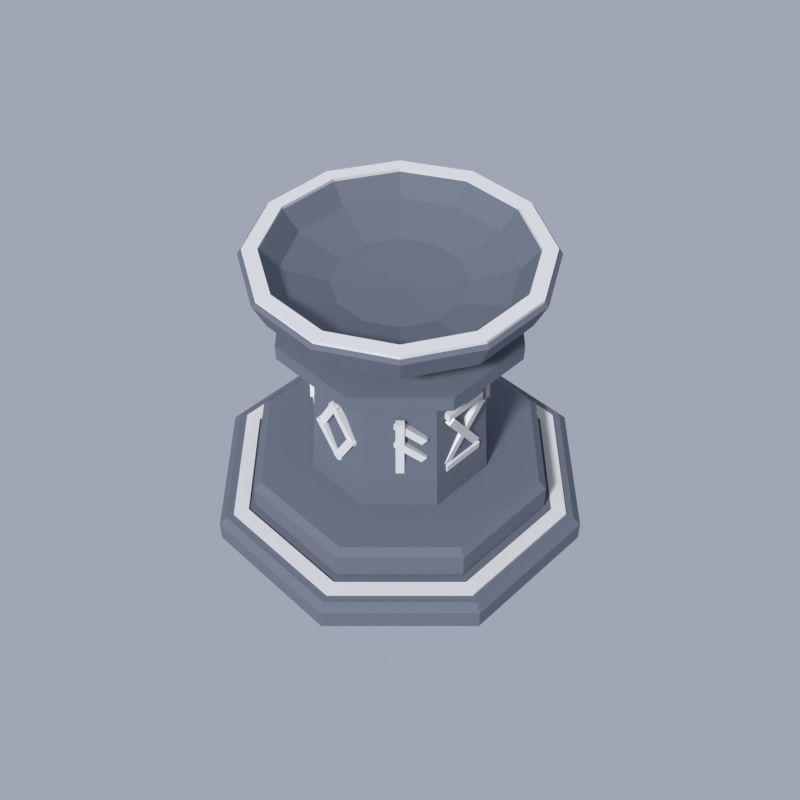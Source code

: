 # Source: Altar.blend  (saved by Blender 5.2.45; exported with 4.5.12 LTS)
import bpy
from mathutils import Matrix  # noqa: F401  (used for matrix-valued properties, if any)

bpy.ops.wm.read_factory_settings(use_empty=True)
scene = bpy.context.scene
scene.name = 'Scene'

# ---- collections
col_altar = bpy.data.collections.new('Altar'); scene.collection.children.link(col_altar)
col_previewrig = bpy.data.collections.new('PreviewRig'); scene.collection.children.link(col_previewrig)

# ---- materials (node trees are filled in below, after node groups)
mat_stone = bpy.data.materials.new('Stone')
mat_stone.diffuse_color = (0.147, 0.1683, 0.2159, 1.0)
mat_stone.roughness = 0.85
mat_playertint = bpy.data.materials.new('PlayerTint')
mat_playertint.diffuse_color = (0.6939, 0.6939, 0.6939, 1.0)
mat_playertint.roughness = 0.85

# ---- material node trees
mat_stone.use_nodes = True; mat_stone.node_tree.nodes.clear()
_N = mat_stone.node_tree.nodes; _L = mat_stone.node_tree.links
n0 = _N.new('ShaderNodeBsdfPrincipled'); n0.name = 'Principled BSDF'; n0.location = (-200, 100)
n0.inputs[0].default_value = (0.147, 0.1683, 0.2159, 1.0)
n0.inputs[2].default_value = 0.85
n0.inputs[10].default_value = 0.005
n0.inputs[13].default_value = 0.2
n0.inputs[27].default_value = (0.147, 0.1683, 0.2159, 1.0)
n1 = _N.new('ShaderNodeOutputMaterial'); n1.name = 'Material Output'; n1.location = (200, 100)
_L.new(n0.outputs[0], n1.inputs[0])
n1.is_active_output = True
mat_playertint.use_nodes = True; mat_playertint.node_tree.nodes.clear()
_N = mat_playertint.node_tree.nodes; _L = mat_playertint.node_tree.links
n0 = _N.new('ShaderNodeBsdfPrincipled'); n0.name = 'Principled BSDF'; n0.location = (-200, 100)
n0.inputs[0].default_value = (0.6939, 0.6939, 0.6939, 1.0)
n0.inputs[2].default_value = 0.85
n0.inputs[10].default_value = 0.005
n0.inputs[13].default_value = 0.2
n0.inputs[27].default_value = (0.6939, 0.6939, 0.6939, 1.0)
n1 = _N.new('ShaderNodeOutputMaterial'); n1.name = 'Material Output'; n1.location = (200, 100)
_L.new(n0.outputs[0], n1.inputs[0])
n1.is_active_output = True

# ---- world
world_previewworld = bpy.data.worlds.new('PreviewWorld'); scene.world = world_previewworld
world_previewworld.use_nodes = True; world_previewworld.node_tree.nodes.clear()
_N = world_previewworld.node_tree.nodes; _L = world_previewworld.node_tree.links
n0 = _N.new('ShaderNodeBackground'); n0.name = 'Background'; n0.location = (-200, 100)
n0.inputs[0].default_value = (0.35, 0.38, 0.45, 1.0)
n1 = _N.new('ShaderNodeOutputWorld'); n1.name = 'World Output'; n1.location = (200, 100)
_L.new(n0.outputs[0], n1.inputs[0])
n1.is_active_output = True

# ---- cameras
cam_previewcamera_001 = bpy.data.cameras.new('PreviewCamera.001')

# ---- lights
light_previewsun_001 = bpy.data.lights.new('PreviewSun.001', 'SUN')
light_previewsun_001.angle = 0.1396
light_previewsun_001.energy = 3.0

# ---- meshes
me_altar = bpy.data.meshes.new('Altar')
me_altar.from_pydata([(0.6652, 0.2755, 0.0), (0.2755, 0.6652, 0.0), (-0.2755, 0.6652, 0.0), (-0.6652, 0.2755, 0.0), (-0.6652, -0.2755, 0.0), (-0.2755, -0.6652, 0.0), (0.2755, -0.6652, 0.0), (0.6652, -0.2755, 0.0), (0.6929, 0.287, 0.03), (0.287, 0.6929, 0.03), (-0.287, 0.6929, 0.03), (-0.6929, 0.287, 0.03), (-0.6929, -0.287, 0.03), (-0.287, -0.6929, 0.03), (0.287, -0.6929, 0.03), (0.6929, -0.287, 0.03), (0.6929, 0.287, 0.11), (0.287, 0.6929, 0.11), (-0.287, 0.6929, 0.11), (-0.6929, 0.287, 0.11), (-0.6929, -0.287, 0.11), (-0.287, -0.6929, 0.11), (0.287, -0.6929, 0.11), (0.6929, -0.287, 0.11), (0.6652, 0.2755, 0.14), (0.2755, 0.6652, 0.14), (-0.2755, 0.6652, 0.14), (-0.6652, 0.2755, 0.14), (-0.6652, -0.2755, 0.14), (-0.2755, -0.6652, 0.14), (0.2755, -0.6652, 0.14), (0.6652, -0.2755, 0.14), (0.0, 0.0, 0.14), (0.5359, 0.222, 0.13), (0.222, 0.5359, 0.13), (-0.222, 0.5359, 0.13), (-0.5359, 0.222, 0.13), (-0.5359, -0.222, 0.13), (-0.222, -0.5359, 0.13), (0.222, -0.5359, 0.13), (0.5359, -0.222, 0.13), (0.5543, 0.2296, 0.155), (0.2296, 0.5543, 0.155), (-0.2296, 0.5543, 0.155), (-0.5543, 0.2296, 0.155), (-0.5543, -0.2296, 0.155), (-0.2296, -0.5543, 0.155), (0.2296, -0.5543, 0.155), (0.5543, -0.2296, 0.155), (0.5543, 0.2296, 0.255), (0.2296, 0.5543, 0.255), (-0.2296, 0.5543, 0.255), (-0.5543, 0.2296, 0.255), (-0.5543, -0.2296, 0.255), (-0.2296, -0.5543, 0.255), (0.2296, -0.5543, 0.255), (0.5543, -0.2296, 0.255), (0.5266, 0.2181, 0.28), (0.2181, 0.5266, 0.28), (-0.2181, 0.5266, 0.28), (-0.5266, 0.2181, 0.28), (-0.5266, -0.2181, 0.28), (-0.2181, -0.5266, 0.28), (0.2181, -0.5266, 0.28), (0.5266, -0.2181, 0.28), (0.0, 0.0, 0.28), (0.3326, 0.1378, 0.27), (0.1378, 0.3326, 0.27), (-0.1378, 0.3326, 0.27), (-0.3326, 0.1378, 0.27), (-0.3326, -0.1378, 0.27), (-0.1378, -0.3326, 0.27), (0.1378, -0.3326, 0.27), (0.3326, -0.1378, 0.27), (0.2956, 0.1225, 0.86), (0.1225, 0.2956, 0.86), (-0.1225, 0.2956, 0.86), (-0.2956, 0.1225, 0.86), (-0.2956, -0.1225, 0.86), (-0.1225, -0.2956, 0.86), (0.1225, -0.2956, 0.86), (0.2956, -0.1225, 0.86), (0.0, 0.0, 0.86), (0.388, 0.1607, 0.85), (0.1607, 0.388, 0.85), (-0.1607, 0.388, 0.85), (-0.388, 0.1607, 0.85), (-0.388, -0.1607, 0.85), (-0.1607, -0.388, 0.85), (0.1607, -0.388, 0.85), (0.388, -0.1607, 0.85), (0.425, 0.176, 0.875), (0.176, 0.425, 0.875), (-0.176, 0.425, 0.875), (-0.425, 0.176, 0.875), (-0.425, -0.176, 0.875), (-0.176, -0.425, 0.875), (0.176, -0.425, 0.875), (0.425, -0.176, 0.875), (0.425, 0.176, 0.935), (0.176, 0.425, 0.935), (-0.176, 0.425, 0.935), (-0.425, 0.176, 0.935), (-0.425, -0.176, 0.935), (-0.176, -0.425, 0.935), (0.176, -0.425, 0.935), (0.425, -0.176, 0.935), (0.2772, 0.1148, 0.95), (0.1148, 0.2772, 0.95), (-0.1148, 0.2772, 0.95), (-0.2772, 0.1148, 0.95), (-0.2772, -0.1148, 0.95), (-0.1148, -0.2772, 0.95), (0.1148, -0.2772, 0.95), (0.2772, -0.1148, 0.95), (0.0, 0.0, 0.95), (0.22, 0.0, 0.93), (0.1905, 0.11, 0.93), (0.11, 0.1905, 0.93), (1.347e-17, 0.22, 0.93), (-0.11, 0.1905, 0.93), (-0.1905, 0.11, 0.93), (-0.22, 2.694e-17, 0.93), (-0.1905, -0.11, 0.93), (-0.11, -0.1905, 0.93), (-4.041e-17, -0.22, 0.93), (0.11, -0.1905, 0.93), (0.1905, -0.11, 0.93), (0.38, 0.0, 0.99), (0.3291, 0.19, 0.99), (0.19, 0.3291, 0.99), (2.327e-17, 0.38, 0.99), (-0.19, 0.3291, 0.99), (-0.3291, 0.19, 0.99), (-0.38, 4.654e-17, 0.99), (-0.3291, -0.19, 0.99), (-0.19, -0.3291, 0.99), (-6.98e-17, -0.38, 0.99), (0.19, -0.3291, 0.99), (0.3291, -0.19, 0.99), (0.5, 0.0, 1.09), (0.433, 0.25, 1.09), (0.25, 0.433, 1.09), (3.062e-17, 0.5, 1.09), (-0.25, 0.433, 1.09), (-0.433, 0.25, 1.09), (-0.5, 6.123e-17, 1.09), (-0.433, -0.25, 1.09), (-0.25, -0.433, 1.09), (-9.185e-17, -0.5, 1.09), (0.25, -0.433, 1.09), (0.433, -0.25, 1.09), (0.545, 0.0, 1.19), (0.472, 0.2725, 1.19), (0.2725, 0.472, 1.19), (3.337e-17, 0.545, 1.19), (-0.2725, 0.472, 1.19), (-0.472, 0.2725, 1.19), (-0.545, 6.674e-17, 1.19), (-0.472, -0.2725, 1.19), (-0.2725, -0.472, 1.19), (-1.001e-16, -0.545, 1.19), (0.2725, -0.472, 1.19), (0.472, -0.2725, 1.19), (0.535, 0.0, 1.2), (0.4633, 0.2675, 1.2), (0.2675, 0.4633, 1.2), (3.276e-17, 0.535, 1.2), (-0.2675, 0.4633, 1.2), (-0.4633, 0.2675, 1.2), (-0.535, 6.552e-17, 1.2), (-0.4633, -0.2675, 1.2), (-0.2675, -0.4633, 1.2), (-9.828e-17, -0.535, 1.2), (0.2675, -0.4633, 1.2), (0.4633, -0.2675, 1.2), (0.47, 0.0, 1.2), (0.407, 0.235, 1.2), (0.235, 0.407, 1.2), (2.878e-17, 0.47, 1.2), (-0.235, 0.407, 1.2), (-0.407, 0.235, 1.2), (-0.47, 5.756e-17, 1.2), (-0.407, -0.235, 1.2), (-0.235, -0.407, 1.2), (-8.634e-17, -0.47, 1.2), (0.235, -0.407, 1.2), (0.407, -0.235, 1.2), (0.41, 0.0, 1.13), (0.3551, 0.205, 1.13), (0.205, 0.3551, 1.13), (2.511e-17, 0.41, 1.13), (-0.205, 0.3551, 1.13), (-0.3551, 0.205, 1.13), (-0.41, 5.021e-17, 1.13), (-0.3551, -0.205, 1.13), (-0.205, -0.3551, 1.13), (-7.532e-17, -0.41, 1.13), (0.205, -0.3551, 1.13), (0.3551, -0.205, 1.13), (0.24, 0.0, 1.075), (0.2078, 0.12, 1.075), (0.12, 0.2078, 1.075), (1.47e-17, 0.24, 1.075), (-0.12, 0.2078, 1.075), (-0.2078, 0.12, 1.075), (-0.24, 2.939e-17, 1.075), (-0.2078, -0.12, 1.075), (-0.12, -0.2078, 1.075), (-4.409e-17, -0.24, 1.075), (0.12, -0.2078, 1.075), (0.2078, -0.12, 1.075), (0.0, 0.0, 1.065), (0.582, 0.2411, 0.135), (0.2411, 0.582, 0.135), (-0.2411, 0.582, 0.135), (-0.582, 0.2411, 0.135), (-0.582, -0.2411, 0.135), (-0.2411, -0.582, 0.135), (0.2411, -0.582, 0.135), (0.582, -0.2411, 0.135), (0.6375, 0.2641, 0.135), (0.2641, 0.6375, 0.135), (-0.2641, 0.6375, 0.135), (-0.6375, 0.2641, 0.135), (-0.6375, -0.2641, 0.135), (-0.2641, -0.6375, 0.135), (0.2641, -0.6375, 0.135), (0.6375, -0.2641, 0.135), (0.6375, 0.2641, 0.148), (0.2641, 0.6375, 0.148), (-0.2641, 0.6375, 0.148), (-0.6375, 0.2641, 0.148), (-0.6375, -0.2641, 0.148), (-0.2641, -0.6375, 0.148), (0.2641, -0.6375, 0.148), (0.6375, -0.2641, 0.148), (0.582, 0.2411, 0.148), (0.2411, 0.582, 0.148), (-0.2411, 0.582, 0.148), (-0.582, 0.2411, 0.148), (-0.582, -0.2411, 0.148), (-0.2411, -0.582, 0.148), (0.2411, -0.582, 0.148), (0.582, -0.2411, 0.148), (0.475, 0.0, 1.198), (0.4114, 0.2375, 1.198), (0.2375, 0.4114, 1.198), (2.909e-17, 0.475, 1.198), (-0.2375, 0.4114, 1.198), (-0.4114, 0.2375, 1.198), (-0.475, 5.817e-17, 1.198), (-0.4114, -0.2375, 1.198), (-0.2375, -0.4114, 1.198), (-8.726e-17, -0.475, 1.198), (0.2375, -0.4114, 1.198), (0.4114, -0.2375, 1.198), (0.53, 0.0, 1.198), (0.459, 0.265, 1.198), (0.265, 0.459, 1.198), (3.245e-17, 0.53, 1.198), (-0.265, 0.459, 1.198), (-0.459, 0.265, 1.198), (-0.53, 6.491e-17, 1.198), (-0.459, -0.265, 1.198), (-0.265, -0.459, 1.198), (-9.736e-17, -0.53, 1.198), (0.265, -0.459, 1.198), (0.459, -0.265, 1.198), (0.53, 0.0, 1.212), (0.459, 0.265, 1.212), (0.265, 0.459, 1.212), (3.245e-17, 0.53, 1.212), (-0.265, 0.459, 1.212), (-0.459, 0.265, 1.212), (-0.53, 6.491e-17, 1.212), (-0.459, -0.265, 1.212), (-0.265, -0.459, 1.212), (-9.736e-17, -0.53, 1.212), (0.265, -0.459, 1.212), (0.459, -0.265, 1.212), (0.475, 0.0, 1.212), (0.4114, 0.2375, 1.212), (0.2375, 0.4114, 1.212), (2.909e-17, 0.475, 1.212), (-0.2375, 0.4114, 1.212), (-0.4114, 0.2375, 1.212), (-0.475, 5.817e-17, 1.212), (-0.4114, -0.2375, 1.212), (-0.2375, -0.4114, 1.212), (-8.726e-17, -0.475, 1.212), (0.2375, -0.4114, 1.212), (0.4114, -0.2375, 1.212), (0.296, 0.016, 0.4251), (0.296, -0.016, 0.4251), (0.3199, 0.016, 0.4235), (0.3199, -0.016, 0.4235), (0.3157, 0.016, 0.7165), (0.3157, -0.016, 0.7165), (0.3397, 0.016, 0.7149), (0.3397, -0.016, 0.7149), (0.3088, -0.02258, 0.7021), (0.3102, 0.001411, 0.7232), (0.3327, -0.02258, 0.7005), (0.3342, 0.001411, 0.7216), (0.3014, 0.07359, 0.5934), (0.3029, 0.09758, 0.6145), (0.3254, 0.07359, 0.5918), (0.3268, 0.09758, 0.6129), (0.3102, -0.001411, 0.7232), (0.3088, 0.02258, 0.7021), (0.3342, -0.001411, 0.7216), (0.3327, 0.02258, 0.7005), (0.3029, -0.09758, 0.6145), (0.3014, -0.07359, 0.5934), (0.3268, -0.09758, 0.6129), (0.3254, -0.07359, 0.5918), (0.2351, 0.2042, 0.7065), (0.2163, 0.2246, 0.7225), (0.252, 0.2211, 0.7049), (0.2332, 0.2415, 0.7208), (0.1632, 0.261, 0.5492), (0.1444, 0.2814, 0.5651), (0.1801, 0.2779, 0.5475), (0.1613, 0.2983, 0.5635), (0.1715, 0.2693, 0.5925), (0.1512, 0.2881, 0.5765), (0.1885, 0.2862, 0.5908), (0.1681, 0.3051, 0.5749), (0.2283, 0.1974, 0.4351), (0.208, 0.2162, 0.4192), (0.2453, 0.2143, 0.4335), (0.2249, 0.2332, 0.4175), (0.1974, 0.2283, 0.4351), (0.2162, 0.208, 0.4192), (0.2143, 0.2453, 0.4335), (0.2332, 0.2249, 0.4175), (0.2693, 0.1715, 0.5925), (0.2881, 0.1512, 0.5765), (0.2862, 0.1885, 0.5908), (0.3051, 0.1681, 0.5749), (0.261, 0.1632, 0.5492), (0.2814, 0.1444, 0.5651), (0.2779, 0.1801, 0.5475), (0.2983, 0.1613, 0.5635), (0.2042, 0.2351, 0.7065), (0.2246, 0.2163, 0.7225), (0.2211, 0.252, 0.7049), (0.2415, 0.2332, 0.7208), (-0.016, 0.296, 0.4251), (0.016, 0.296, 0.4251), (-0.016, 0.3199, 0.4235), (0.016, 0.3199, 0.4235), (-0.016, 0.3157, 0.7165), (0.016, 0.3157, 0.7165), (-0.016, 0.3397, 0.7149), (0.016, 0.3397, 0.7149), (0.02257, 0.3079, 0.6891), (0.001612, 0.3096, 0.7133), (0.02257, 0.3319, 0.6875), (0.001612, 0.3335, 0.7116), (-0.07661, 0.3021, 0.6034), (-0.09757, 0.3037, 0.6275), (-0.07661, 0.3261, 0.6017), (-0.09757, 0.3277, 0.6259), (0.02257, 0.3079, 0.5991), (0.001612, 0.3096, 0.6233), (0.02257, 0.3319, 0.5975), (0.001612, 0.3335, 0.6216), (-0.07661, 0.3021, 0.5134), (-0.09757, 0.3037, 0.5375), (-0.07661, 0.3261, 0.5117), (-0.09757, 0.3277, 0.5359), (-0.156, 0.2865, 0.6745), (-0.1754, 0.2688, 0.6928), (-0.1729, 0.3034, 0.6729), (-0.1923, 0.2858, 0.6912), (-0.2571, 0.1637, 0.4488), (-0.2765, 0.146, 0.4671), (-0.2741, 0.1806, 0.4472), (-0.2935, 0.163, 0.4655), (-0.1637, 0.2571, 0.4488), (-0.146, 0.2765, 0.4671), (-0.1806, 0.2741, 0.4472), (-0.163, 0.2935, 0.4655), (-0.2865, 0.156, 0.6745), (-0.2688, 0.1754, 0.6928), (-0.3034, 0.1729, 0.6729), (-0.2858, 0.1923, 0.6912), (-0.1547, 0.2763, 0.6848), (-0.1562, 0.2778, 0.7168), (-0.1716, 0.2932, 0.6832), (-0.1731, 0.2948, 0.7152), (-0.2763, 0.1547, 0.6848), (-0.2778, 0.1562, 0.7168), (-0.2932, 0.1716, 0.6832), (-0.2948, 0.1731, 0.7152), (-0.1547, 0.2763, 0.4248), (-0.1562, 0.2778, 0.4568), (-0.1716, 0.2932, 0.4232), (-0.1731, 0.2948, 0.4552), (-0.2763, 0.1547, 0.4248), (-0.2778, 0.1562, 0.4568), (-0.2932, 0.1716, 0.4232), (-0.2948, 0.1731, 0.4552), (-0.296, -0.016, 0.4251), (-0.296, 0.016, 0.4251), (-0.3199, -0.016, 0.4235), (-0.3199, 0.016, 0.4235), (-0.3157, -0.016, 0.7165), (-0.3157, 0.016, 0.7165), (-0.3397, -0.016, 0.7149), (-0.3397, 0.016, 0.7149), (-0.3088, 0.02258, 0.7021), (-0.3102, -0.001411, 0.7232), (-0.3327, 0.02258, 0.7005), (-0.3342, -0.001411, 0.7216), (-0.3014, -0.07359, 0.5934), (-0.3029, -0.09758, 0.6145), (-0.3254, -0.07359, 0.5918), (-0.3268, -0.09758, 0.6129), (-0.3102, 0.001411, 0.7232), (-0.3088, -0.02258, 0.7021), (-0.3342, 0.001411, 0.7216), (-0.3327, -0.02258, 0.7005), (-0.3029, 0.09758, 0.6145), (-0.3014, 0.07359, 0.5934), (-0.3268, 0.09758, 0.6129), (-0.3254, 0.07359, 0.5918), (-0.2351, -0.2042, 0.7065), (-0.2163, -0.2246, 0.7225), (-0.252, -0.2211, 0.7049), (-0.2332, -0.2415, 0.7208), (-0.1632, -0.261, 0.5492), (-0.1444, -0.2814, 0.5651), (-0.1801, -0.2779, 0.5475), (-0.1613, -0.2983, 0.5635), (-0.1715, -0.2693, 0.5925), (-0.1512, -0.2881, 0.5765), (-0.1885, -0.2862, 0.5908), (-0.1681, -0.3051, 0.5749), (-0.2283, -0.1974, 0.4351), (-0.208, -0.2162, 0.4192), (-0.2453, -0.2143, 0.4335), (-0.2249, -0.2332, 0.4175), (-0.1974, -0.2283, 0.4351), (-0.2162, -0.208, 0.4192), (-0.2143, -0.2453, 0.4335), (-0.2332, -0.2249, 0.4175), (-0.2693, -0.1715, 0.5925), (-0.2881, -0.1512, 0.5765), (-0.2862, -0.1885, 0.5908), (-0.3051, -0.1681, 0.5749), (-0.261, -0.1632, 0.5492), (-0.2814, -0.1444, 0.5651), (-0.2779, -0.1801, 0.5475), (-0.2983, -0.1613, 0.5635), (-0.2042, -0.2351, 0.7065), (-0.2246, -0.2163, 0.7225), (-0.2211, -0.252, 0.7049), (-0.2415, -0.2332, 0.7208), (0.016, -0.296, 0.4251), (-0.016, -0.296, 0.4251), (0.016, -0.3199, 0.4235), (-0.016, -0.3199, 0.4235), (0.016, -0.3157, 0.7165), (-0.016, -0.3157, 0.7165), (0.016, -0.3397, 0.7149), (-0.016, -0.3397, 0.7149), (-0.02257, -0.3079, 0.6891), (-0.001612, -0.3096, 0.7133), (-0.02257, -0.3319, 0.6875), (-0.001612, -0.3335, 0.7116), (0.07661, -0.3021, 0.6034), (0.09757, -0.3037, 0.6275), (0.07661, -0.3261, 0.6017), (0.09757, -0.3277, 0.6259), (-0.02257, -0.3079, 0.5991), (-0.001612, -0.3096, 0.6233), (-0.02257, -0.3319, 0.5975), (-0.001612, -0.3335, 0.6216), (0.07661, -0.3021, 0.5134), (0.09757, -0.3037, 0.5375), (0.07661, -0.3261, 0.5117), (0.09757, -0.3277, 0.5359), (0.156, -0.2865, 0.6745), (0.1754, -0.2688, 0.6928), (0.1729, -0.3034, 0.6729), (0.1923, -0.2858, 0.6912), (0.2571, -0.1637, 0.4488), (0.2765, -0.146, 0.4671), (0.2741, -0.1806, 0.4472), (0.2935, -0.163, 0.4655), (0.1637, -0.2571, 0.4488), (0.146, -0.2765, 0.4671), (0.1806, -0.2741, 0.4472), (0.163, -0.2935, 0.4655), (0.2865, -0.156, 0.6745), (0.2688, -0.1754, 0.6928), (0.3034, -0.1729, 0.6729), (0.2858, -0.1923, 0.6912), (0.1547, -0.2763, 0.6848), (0.1562, -0.2778, 0.7168), (0.1716, -0.2932, 0.6832), (0.1731, -0.2948, 0.7152), (0.2763, -0.1547, 0.6848), (0.2778, -0.1562, 0.7168), (0.2932, -0.1716, 0.6832), (0.2948, -0.1731, 0.7152), (0.1547, -0.2763, 0.4248), (0.1562, -0.2778, 0.4568), (0.1716, -0.2932, 0.4232), (0.1731, -0.2948, 0.4552), (0.2763, -0.1547, 0.4248), (0.2778, -0.1562, 0.4568), (0.2932, -0.1716, 0.4232), (0.2948, -0.1731, 0.4552)], [], [(0, 1, 9, 8), (1, 2, 10, 9), (2, 3, 11, 10), (3, 4, 12, 11), (4, 5, 13, 12), (5, 6, 14, 13), (6, 7, 15, 14), (7, 0, 8, 15), (8, 9, 17, 16), (9, 10, 18, 17), (10, 11, 19, 18), (11, 12, 20, 19), (12, 13, 21, 20), (13, 14, 22, 21), (14, 15, 23, 22), (15, 8, 16, 23), (16, 17, 25, 24), (17, 18, 26, 25), (18, 19, 27, 26), (19, 20, 28, 27), (20, 21, 29, 28), (21, 22, 30, 29), (22, 23, 31, 30), (23, 16, 24, 31), (24, 25, 32), (25, 26, 32), (26, 27, 32), (27, 28, 32), (28, 29, 32), (29, 30, 32), (30, 31, 32), (31, 24, 32), (7, 6, 5, 4, 3, 2, 1, 0), (33, 34, 42, 41), (34, 35, 43, 42), (35, 36, 44, 43), (36, 37, 45, 44), (37, 38, 46, 45), (38, 39, 47, 46), (39, 40, 48, 47), (40, 33, 41, 48), (41, 42, 50, 49), (42, 43, 51, 50), (43, 44, 52, 51), (44, 45, 53, 52), (45, 46, 54, 53), (46, 47, 55, 54), (47, 48, 56, 55), (48, 41, 49, 56), (49, 50, 58, 57), (50, 51, 59, 58), (51, 52, 60, 59), (52, 53, 61, 60), (53, 54, 62, 61), (54, 55, 63, 62), (55, 56, 64, 63), (56, 49, 57, 64), (57, 58, 65), (58, 59, 65), (59, 60, 65), (60, 61, 65), (61, 62, 65), (62, 63, 65), (63, 64, 65), (64, 57, 65), (40, 39, 38, 37, 36, 35, 34, 33), (66, 67, 75, 74), (67, 68, 76, 75), (68, 69, 77, 76), (69, 70, 78, 77), (70, 71, 79, 78), (71, 72, 80, 79), (72, 73, 81, 80), (73, 66, 74, 81), (74, 75, 82), (75, 76, 82), (76, 77, 82), (77, 78, 82), (78, 79, 82), (79, 80, 82), (80, 81, 82), (81, 74, 82), (73, 72, 71, 70, 69, 68, 67, 66), (83, 84, 92, 91), (84, 85, 93, 92), (85, 86, 94, 93), (86, 87, 95, 94), (87, 88, 96, 95), (88, 89, 97, 96), (89, 90, 98, 97), (90, 83, 91, 98), (91, 92, 100, 99), (92, 93, 101, 100), (93, 94, 102, 101), (94, 95, 103, 102), (95, 96, 104, 103), (96, 97, 105, 104), (97, 98, 106, 105), (98, 91, 99, 106), (99, 100, 108, 107), (100, 101, 109, 108), (101, 102, 110, 109), (102, 103, 111, 110), (103, 104, 112, 111), (104, 105, 113, 112), (105, 106, 114, 113), (106, 99, 107, 114), (107, 108, 115), (108, 109, 115), (109, 110, 115), (110, 111, 115), (111, 112, 115), (112, 113, 115), (113, 114, 115), (114, 107, 115), (90, 89, 88, 87, 86, 85, 84, 83), (116, 117, 129, 128), (117, 118, 130, 129), (118, 119, 131, 130), (119, 120, 132, 131), (120, 121, 133, 132), (121, 122, 134, 133), (122, 123, 135, 134), (123, 124, 136, 135), (124, 125, 137, 136), (125, 126, 138, 137), (126, 127, 139, 138), (127, 116, 128, 139), (128, 129, 141, 140), (129, 130, 142, 141), (130, 131, 143, 142), (131, 132, 144, 143), (132, 133, 145, 144), (133, 134, 146, 145), (134, 135, 147, 146), (135, 136, 148, 147), (136, 137, 149, 148), (137, 138, 150, 149), (138, 139, 151, 150), (139, 128, 140, 151), (140, 141, 153, 152), (141, 142, 154, 153), (142, 143, 155, 154), (143, 144, 156, 155), (144, 145, 157, 156), (145, 146, 158, 157), (146, 147, 159, 158), (147, 148, 160, 159), (148, 149, 161, 160), (149, 150, 162, 161), (150, 151, 163, 162), (151, 140, 152, 163), (152, 153, 165, 164), (153, 154, 166, 165), (154, 155, 167, 166), (155, 156, 168, 167), (156, 157, 169, 168), (157, 158, 170, 169), (158, 159, 171, 170), (159, 160, 172, 171), (160, 161, 173, 172), (161, 162, 174, 173), (162, 163, 175, 174), (163, 152, 164, 175), (164, 165, 177, 176), (165, 166, 178, 177), (166, 167, 179, 178), (167, 168, 180, 179), (168, 169, 181, 180), (169, 170, 182, 181), (170, 171, 183, 182), (171, 172, 184, 183), (172, 173, 185, 184), (173, 174, 186, 185), (174, 175, 187, 186), (175, 164, 176, 187), (176, 177, 189, 188), (177, 178, 190, 189), (178, 179, 191, 190), (179, 180, 192, 191), (180, 181, 193, 192), (181, 182, 194, 193), (182, 183, 195, 194), (183, 184, 196, 195), (184, 185, 197, 196), (185, 186, 198, 197), (186, 187, 199, 198), (187, 176, 188, 199), (188, 189, 201, 200), (189, 190, 202, 201), (190, 191, 203, 202), (191, 192, 204, 203), (192, 193, 205, 204), (193, 194, 206, 205), (194, 195, 207, 206), (195, 196, 208, 207), (196, 197, 209, 208), (197, 198, 210, 209), (198, 199, 211, 210), (199, 188, 200, 211), (200, 201, 212), (201, 202, 212), (202, 203, 212), (203, 204, 212), (204, 205, 212), (205, 206, 212), (206, 207, 212), (207, 208, 212), (208, 209, 212), (209, 210, 212), (210, 211, 212), (211, 200, 212), (127, 126, 125, 124, 123, 122, 121, 120, 119, 118, 117, 116), (213, 214, 222, 221), (214, 215, 223, 222), (215, 216, 224, 223), (216, 217, 225, 224), (217, 218, 226, 225), (218, 219, 227, 226), (219, 220, 228, 227), (220, 213, 221, 228), (221, 222, 230, 229), (222, 223, 231, 230), (223, 224, 232, 231), (224, 225, 233, 232), (225, 226, 234, 233), (226, 227, 235, 234), (227, 228, 236, 235), (228, 221, 229, 236), (229, 230, 238, 237), (230, 231, 239, 238), (231, 232, 240, 239), (232, 233, 241, 240), (233, 234, 242, 241), (234, 235, 243, 242), (235, 236, 244, 243), (236, 229, 237, 244), (237, 238, 214, 213), (238, 239, 215, 214), (239, 240, 216, 215), (240, 241, 217, 216), (241, 242, 218, 217), (242, 243, 219, 218), (243, 244, 220, 219), (244, 237, 213, 220), (245, 246, 258, 257), (246, 247, 259, 258), (247, 248, 260, 259), (248, 249, 261, 260), (249, 250, 262, 261), (250, 251, 263, 262), (251, 252, 264, 263), (252, 253, 265, 264), (253, 254, 266, 265), (254, 255, 267, 266), (255, 256, 268, 267), (256, 245, 257, 268), (257, 258, 270, 269), (258, 259, 271, 270), (259, 260, 272, 271), (260, 261, 273, 272), (261, 262, 274, 273), (262, 263, 275, 274), (263, 264, 276, 275), (264, 265, 277, 276), (265, 266, 278, 277), (266, 267, 279, 278), (267, 268, 280, 279), (268, 257, 269, 280), (269, 270, 282, 281), (270, 271, 283, 282), (271, 272, 284, 283), (272, 273, 285, 284), (273, 274, 286, 285), (274, 275, 287, 286), (275, 276, 288, 287), (276, 277, 289, 288), (277, 278, 290, 289), (278, 279, 291, 290), (279, 280, 292, 291), (280, 269, 281, 292), (281, 282, 246, 245), (282, 283, 247, 246), (283, 284, 248, 247), (284, 285, 249, 248), (285, 286, 250, 249), (286, 287, 251, 250), (287, 288, 252, 251), (288, 289, 253, 252), (289, 290, 254, 253), (290, 291, 255, 254), (291, 292, 256, 255), (292, 281, 245, 256), (293, 295, 296, 294), (295, 299, 300, 296), (299, 297, 298, 300), (297, 293, 294, 298), (295, 293, 297, 299), (300, 298, 294, 296), (301, 303, 304, 302), (303, 307, 308, 304), (307, 305, 306, 308), (305, 301, 302, 306), (303, 301, 305, 307), (308, 306, 302, 304), (309, 311, 312, 310), (311, 315, 316, 312), (315, 313, 314, 316), (313, 309, 310, 314), (311, 309, 313, 315), (316, 314, 310, 312), (317, 319, 320, 318), (319, 323, 324, 320), (323, 321, 322, 324), (321, 317, 318, 322), (319, 317, 321, 323), (324, 322, 318, 320), (325, 327, 328, 326), (327, 331, 332, 328), (331, 329, 330, 332), (329, 325, 326, 330), (327, 325, 329, 331), (332, 330, 326, 328), (333, 335, 336, 334), (335, 339, 340, 336), (339, 337, 338, 340), (337, 333, 334, 338), (335, 333, 337, 339), (340, 338, 334, 336), (341, 343, 344, 342), (343, 347, 348, 344), (347, 345, 346, 348), (345, 341, 342, 346), (343, 341, 345, 347), (348, 346, 342, 344), (349, 351, 352, 350), (351, 355, 356, 352), (355, 353, 354, 356), (353, 349, 350, 354), (351, 349, 353, 355), (356, 354, 350, 352), (357, 359, 360, 358), (359, 363, 364, 360), (363, 361, 362, 364), (361, 357, 358, 362), (359, 357, 361, 363), (364, 362, 358, 360), (365, 367, 368, 366), (367, 371, 372, 368), (371, 369, 370, 372), (369, 365, 366, 370), (367, 365, 369, 371), (372, 370, 366, 368), (373, 375, 376, 374), (375, 379, 380, 376), (379, 377, 378, 380), (377, 373, 374, 378), (375, 373, 377, 379), (380, 378, 374, 376), (381, 383, 384, 382), (383, 387, 388, 384), (387, 385, 386, 388), (385, 381, 382, 386), (383, 381, 385, 387), (388, 386, 382, 384), (389, 391, 392, 390), (391, 395, 396, 392), (395, 393, 394, 396), (393, 389, 390, 394), (391, 389, 393, 395), (396, 394, 390, 392), (397, 399, 400, 398), (399, 403, 404, 400), (403, 401, 402, 404), (401, 397, 398, 402), (399, 397, 401, 403), (404, 402, 398, 400), (405, 407, 408, 406), (407, 411, 412, 408), (411, 409, 410, 412), (409, 405, 406, 410), (407, 405, 409, 411), (412, 410, 406, 408), (413, 415, 416, 414), (415, 419, 420, 416), (419, 417, 418, 420), (417, 413, 414, 418), (415, 413, 417, 419), (420, 418, 414, 416), (421, 423, 424, 422), (423, 427, 428, 424), (427, 425, 426, 428), (425, 421, 422, 426), (423, 421, 425, 427), (428, 426, 422, 424), (429, 431, 432, 430), (431, 435, 436, 432), (435, 433, 434, 436), (433, 429, 430, 434), (431, 429, 433, 435), (436, 434, 430, 432), (437, 439, 440, 438), (439, 443, 444, 440), (443, 441, 442, 444), (441, 437, 438, 442), (439, 437, 441, 443), (444, 442, 438, 440), (445, 447, 448, 446), (447, 451, 452, 448), (451, 449, 450, 452), (449, 445, 446, 450), (447, 445, 449, 451), (452, 450, 446, 448), (453, 455, 456, 454), (455, 459, 460, 456), (459, 457, 458, 460), (457, 453, 454, 458), (455, 453, 457, 459), (460, 458, 454, 456), (461, 463, 464, 462), (463, 467, 468, 464), (467, 465, 466, 468), (465, 461, 462, 466), (463, 461, 465, 467), (468, 466, 462, 464), (469, 471, 472, 470), (471, 475, 476, 472), (475, 473, 474, 476), (473, 469, 470, 474), (471, 469, 473, 475), (476, 474, 470, 472), (477, 479, 480, 478), (479, 483, 484, 480), (483, 481, 482, 484), (481, 477, 478, 482), (479, 477, 481, 483), (484, 482, 478, 480), (485, 487, 488, 486), (487, 491, 492, 488), (491, 489, 490, 492), (489, 485, 486, 490), (487, 485, 489, 491), (492, 490, 486, 488), (493, 495, 496, 494), (495, 499, 500, 496), (499, 497, 498, 500), (497, 493, 494, 498), (495, 493, 497, 499), (500, 498, 494, 496), (501, 503, 504, 502), (503, 507, 508, 504), (507, 505, 506, 508), (505, 501, 502, 506), (503, 501, 505, 507), (508, 506, 502, 504), (509, 511, 512, 510), (511, 515, 516, 512), (515, 513, 514, 516), (513, 509, 510, 514), (511, 509, 513, 515), (516, 514, 510, 512)])
me_altar.polygons.foreach_set('material_index', [0, 0, 0, 0, 0, 0, 0, 0, 0, 0, 0, 0, 0, 0, 0, 0, 0, 0, 0, 0, 0, 0, 0, 0, 0, 0, 0, 0, 0, 0, 0, 0, 0, 0, 0, 0, 0, 0, 0, 0, 0, 0, 0, 0, 0, 0, 0, 0, 0, 0, 0, 0, 0, 0, 0, 0, 0, 0, 0, 0, 0, 0, 0, 0, 0, 0, 0, 0, 0, 0, 0, 0, 0, 0, 0, 0, 0, 0, 0, 0, 0, 0, 0, 0, 0, 0, 0, 0, 0, 0, 0, 0, 0, 0, 0, 0, 0, 0, 0, 0, 0, 0, 0, 0, 0, 0, 0, 0, 0, 0, 0, 0, 0, 0, 0, 0, 0, 0, 0, 0, 0, 0, 0, 0, 0, 0, 0, 0, 0, 0, 0, 0, 0, 0, 0, 0, 0, 0, 0, 0, 0, 0, 0, 0, 0, 0, 0, 0, 0, 0, 0, 0, 0, 0, 0, 0, 0, 0, 0, 0, 0, 0, 0, 0, 0, 0, 0, 0, 0, 0, 0, 0, 0, 0, 0, 0, 0, 0, 0, 0, 0, 0, 0, 0, 0, 0, 0, 0, 0, 0, 0, 0, 0, 0, 0, 0, 0, 0, 0, 0, 0, 0, 0, 0, 0, 0, 0, 0, 0, 0, 0, 0, 0, 1, 1, 1, 1, 1, 1, 1, 1, 1, 1, 1, 1, 1, 1, 1, 1, 1, 1, 1, 1, 1, 1, 1, 1, 1, 1, 1, 1, 1, 1, 1, 1, 1, 1, 1, 1, 1, 1, 1, 1, 1, 1, 1, 1, 1, 1, 1, 1, 1, 1, 1, 1, 1, 1, 1, 1, 1, 1, 1, 1, 1, 1, 1, 1, 1, 1, 1, 1, 1, 1, 1, 1, 1, 1, 1, 1, 1, 1, 1, 1, 1, 1, 1, 1, 1, 1, 1, 1, 1, 1, 1, 1, 1, 1, 1, 1, 1, 1, 1, 1, 1, 1, 1, 1, 1, 1, 1, 1, 1, 1, 1, 1, 1, 1, 1, 1, 1, 1, 1, 1, 1, 1, 1, 1, 1, 1, 1, 1, 1, 1, 1, 1, 1, 1, 1, 1, 1, 1, 1, 1, 1, 1, 1, 1, 1, 1, 1, 1, 1, 1, 1, 1, 1, 1, 1, 1, 1, 1, 1, 1, 1, 1, 1, 1, 1, 1, 1, 1, 1, 1, 1, 1, 1, 1, 1, 1, 1, 1, 1, 1, 1, 1, 1, 1, 1, 1, 1, 1, 1, 1, 1, 1, 1, 1, 1, 1, 1, 1, 1, 1, 1, 1, 1, 1, 1, 1, 1, 1, 1, 1, 1, 1, 1, 1, 1, 1, 1, 1, 1, 1, 1, 1, 1, 1, 1, 1, 1, 1, 1, 1, 1, 1, 1, 1, 1, 1, 1, 1, 1, 1, 1, 1, 1, 1, 1, 1, 1, 1])
me_altar.materials.append(mat_stone)
me_altar.materials.append(mat_playertint)
me_altar.update()

# ---- objects
ob_altar = bpy.data.objects.new('Altar', me_altar)
ob_previewcamera = bpy.data.objects.new('PreviewCamera', cam_previewcamera_001)
ob_previewsun = bpy.data.objects.new('PreviewSun', light_previewsun_001)

# ---- transforms, parenting, visibility, modifiers, constraints
ob_altar.location = (0.0, 0.0, 0.0)
ob_previewcamera.location = (0.0, -2.97, 3.47)
ob_previewcamera.rotation_euler = (0.7854, -0.0, 0.0)
ob_previewsun.location = (0.0, 0.0, 0.0)
ob_previewsun.rotation_euler = (0.8727, 0.1745, -0.6109)

# ---- collection membership
col_altar.objects.link(ob_altar)
col_previewrig.objects.link(ob_previewcamera)
col_previewrig.objects.link(ob_previewsun)

# ---- scene / render settings (as saved in the file)
scene.camera = ob_previewcamera
scene.frame_start = 1; scene.frame_end = 250; scene.frame_set(1)
scene.render.engine = 'BLENDER_EEVEE_NEXT'
scene.render.resolution_x = 640
scene.render.resolution_y = 640
scene.render.bake_bias = 0.0
scene.render.bake_samples = 0
scene.render.compositor_device = 'GPU'
scene.eevee.taa_render_samples = 16
scene.eevee.use_volume_custom_range = False
scene.eevee.fast_gi_thickness_near = 0.1
scene.eevee.fast_gi_thickness_far = 0.0
scene.eevee.ray_tracing_options.screen_trace_thickness = 0.1
scene.view_settings.view_transform = 'Standard'
bpy.context.view_layer.update()
